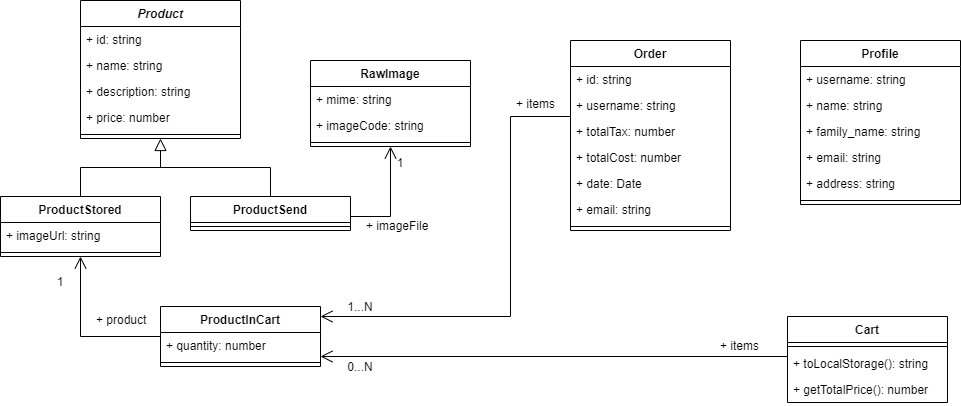

The diagram above was exported from draw.io. Its source (the exported page's mxGraphModel, read from the mxfile embedded in the PNG):
<mxGraphModel dx="1422" dy="762" grid="1" gridSize="10" guides="1" tooltips="1" connect="1" arrows="1" fold="1" page="1" pageScale="1" pageWidth="827" pageHeight="1169" math="0" shadow="0">
  <root>
    <mxCell id="WIyWlLk6GJQsqaUBKTNV-0" />
    <mxCell id="WIyWlLk6GJQsqaUBKTNV-1" parent="WIyWlLk6GJQsqaUBKTNV-0" />
    <mxCell id="7y4pV1GW_djKJ117ToOb-2" style="edgeStyle=orthogonalEdgeStyle;rounded=0;orthogonalLoop=1;jettySize=auto;html=1;startArrow=none;startFill=0;endArrow=none;endFill=0;fontFamily=Helvetica;fontSize=14;endSize=10;" edge="1" parent="WIyWlLk6GJQsqaUBKTNV-1" source="qA6R6JGtvR8xZBWz_Sou-19">
      <mxGeometry relative="1" as="geometry">
        <mxPoint x="200" y="461" as="targetPoint" />
        <Array as="points">
          <mxPoint x="310" y="461" />
        </Array>
      </mxGeometry>
    </mxCell>
    <mxCell id="zkfFHV4jXpPFQw0GAbJ--0" value="Product" style="swimlane;fontStyle=3;align=center;verticalAlign=top;childLayout=stackLayout;horizontal=1;startSize=26;horizontalStack=0;resizeParent=1;resizeLast=0;collapsible=1;marginBottom=0;rounded=0;shadow=0;strokeWidth=1;" parent="WIyWlLk6GJQsqaUBKTNV-1" vertex="1">
      <mxGeometry x="120" y="294" width="160" height="138" as="geometry">
        <mxRectangle x="230" y="140" width="160" height="26" as="alternateBounds" />
      </mxGeometry>
    </mxCell>
    <mxCell id="zkfFHV4jXpPFQw0GAbJ--1" value="+ id: string" style="text;align=left;verticalAlign=top;spacingLeft=4;spacingRight=4;overflow=hidden;rotatable=0;points=[[0,0.5],[1,0.5]];portConstraint=eastwest;" parent="zkfFHV4jXpPFQw0GAbJ--0" vertex="1">
      <mxGeometry y="26" width="160" height="26" as="geometry" />
    </mxCell>
    <mxCell id="zkfFHV4jXpPFQw0GAbJ--2" value="+ name: string" style="text;align=left;verticalAlign=top;spacingLeft=4;spacingRight=4;overflow=hidden;rotatable=0;points=[[0,0.5],[1,0.5]];portConstraint=eastwest;rounded=0;shadow=0;html=0;" parent="zkfFHV4jXpPFQw0GAbJ--0" vertex="1">
      <mxGeometry y="52" width="160" height="26" as="geometry" />
    </mxCell>
    <mxCell id="zkfFHV4jXpPFQw0GAbJ--3" value="+ description: string&#10;" style="text;align=left;verticalAlign=top;spacingLeft=4;spacingRight=4;overflow=hidden;rotatable=0;points=[[0,0.5],[1,0.5]];portConstraint=eastwest;rounded=0;shadow=0;html=0;" parent="zkfFHV4jXpPFQw0GAbJ--0" vertex="1">
      <mxGeometry y="78" width="160" height="26" as="geometry" />
    </mxCell>
    <mxCell id="qA6R6JGtvR8xZBWz_Sou-0" value="+ price: number" style="text;strokeColor=none;fillColor=none;align=left;verticalAlign=top;spacingLeft=4;spacingRight=4;overflow=hidden;rotatable=0;points=[[0,0.5],[1,0.5]];portConstraint=eastwest;" parent="zkfFHV4jXpPFQw0GAbJ--0" vertex="1">
      <mxGeometry y="104" width="160" height="26" as="geometry" />
    </mxCell>
    <mxCell id="1w5YtJCbBvh6-J5OZUkg-14" value="" style="line;strokeWidth=1;fillColor=none;align=left;verticalAlign=middle;spacingTop=-1;spacingLeft=3;spacingRight=3;rotatable=0;labelPosition=right;points=[];portConstraint=eastwest;" parent="zkfFHV4jXpPFQw0GAbJ--0" vertex="1">
      <mxGeometry y="130" width="160" height="8" as="geometry" />
    </mxCell>
    <mxCell id="7y4pV1GW_djKJ117ToOb-3" style="edgeStyle=orthogonalEdgeStyle;rounded=0;orthogonalLoop=1;jettySize=auto;html=1;entryX=0.5;entryY=1;entryDx=0;entryDy=0;startArrow=none;startFill=0;endArrow=open;endFill=0;endSize=10;fontFamily=Helvetica;fontSize=14;" edge="1" parent="WIyWlLk6GJQsqaUBKTNV-1" source="zkfFHV4jXpPFQw0GAbJ--13" target="qA6R6JGtvR8xZBWz_Sou-14">
      <mxGeometry relative="1" as="geometry">
        <Array as="points">
          <mxPoint x="120" y="630" />
        </Array>
      </mxGeometry>
    </mxCell>
    <mxCell id="zkfFHV4jXpPFQw0GAbJ--13" value="ProductInCart" style="swimlane;fontStyle=1;align=center;verticalAlign=top;childLayout=stackLayout;horizontal=1;startSize=26;horizontalStack=0;resizeParent=1;resizeLast=0;collapsible=1;marginBottom=0;rounded=0;shadow=0;strokeWidth=1;" parent="WIyWlLk6GJQsqaUBKTNV-1" vertex="1">
      <mxGeometry x="200" y="600" width="160" height="60" as="geometry">
        <mxRectangle x="340" y="380" width="170" height="26" as="alternateBounds" />
      </mxGeometry>
    </mxCell>
    <mxCell id="zkfFHV4jXpPFQw0GAbJ--14" value="+ quantity: number" style="text;align=left;verticalAlign=top;spacingLeft=4;spacingRight=4;overflow=hidden;rotatable=0;points=[[0,0.5],[1,0.5]];portConstraint=eastwest;" parent="zkfFHV4jXpPFQw0GAbJ--13" vertex="1">
      <mxGeometry y="26" width="160" height="26" as="geometry" />
    </mxCell>
    <mxCell id="1w5YtJCbBvh6-J5OZUkg-16" value="" style="line;strokeWidth=1;fillColor=none;align=left;verticalAlign=middle;spacingTop=-1;spacingLeft=3;spacingRight=3;rotatable=0;labelPosition=right;points=[];portConstraint=eastwest;" parent="zkfFHV4jXpPFQw0GAbJ--13" vertex="1">
      <mxGeometry y="52" width="160" height="8" as="geometry" />
    </mxCell>
    <mxCell id="qA6R6JGtvR8xZBWz_Sou-14" value="ProductStored" style="swimlane;fontStyle=1;align=center;verticalAlign=top;childLayout=stackLayout;horizontal=1;startSize=26;horizontalStack=0;resizeParent=1;resizeParentMax=0;resizeLast=0;collapsible=1;marginBottom=0;" parent="WIyWlLk6GJQsqaUBKTNV-1" vertex="1">
      <mxGeometry x="40" y="490" width="160" height="60" as="geometry" />
    </mxCell>
    <mxCell id="qA6R6JGtvR8xZBWz_Sou-15" value="+ imageUrl: string" style="text;strokeColor=none;fillColor=none;align=left;verticalAlign=top;spacingLeft=4;spacingRight=4;overflow=hidden;rotatable=0;points=[[0,0.5],[1,0.5]];portConstraint=eastwest;" parent="qA6R6JGtvR8xZBWz_Sou-14" vertex="1">
      <mxGeometry y="26" width="160" height="26" as="geometry" />
    </mxCell>
    <mxCell id="1w5YtJCbBvh6-J5OZUkg-17" value="" style="line;strokeWidth=1;fillColor=none;align=left;verticalAlign=middle;spacingTop=-1;spacingLeft=3;spacingRight=3;rotatable=0;labelPosition=right;points=[];portConstraint=eastwest;" parent="qA6R6JGtvR8xZBWz_Sou-14" vertex="1">
      <mxGeometry y="52" width="160" height="8" as="geometry" />
    </mxCell>
    <mxCell id="qA6R6JGtvR8xZBWz_Sou-19" value="ProductSend" style="swimlane;fontStyle=1;align=center;verticalAlign=top;childLayout=stackLayout;horizontal=1;startSize=26;horizontalStack=0;resizeParent=1;resizeParentMax=0;resizeLast=0;collapsible=1;marginBottom=0;" parent="WIyWlLk6GJQsqaUBKTNV-1" vertex="1">
      <mxGeometry x="230" y="490" width="160" height="34" as="geometry" />
    </mxCell>
    <mxCell id="1w5YtJCbBvh6-J5OZUkg-18" value="" style="line;strokeWidth=1;fillColor=none;align=left;verticalAlign=middle;spacingTop=-1;spacingLeft=3;spacingRight=3;rotatable=0;labelPosition=right;points=[];portConstraint=eastwest;" parent="qA6R6JGtvR8xZBWz_Sou-19" vertex="1">
      <mxGeometry y="26" width="160" height="8" as="geometry" />
    </mxCell>
    <mxCell id="qA6R6JGtvR8xZBWz_Sou-23" value="RawImage" style="swimlane;fontStyle=1;align=center;verticalAlign=top;childLayout=stackLayout;horizontal=1;startSize=26;horizontalStack=0;resizeParent=1;resizeParentMax=0;resizeLast=0;collapsible=1;marginBottom=0;" parent="WIyWlLk6GJQsqaUBKTNV-1" vertex="1">
      <mxGeometry x="350" y="354" width="160" height="86" as="geometry" />
    </mxCell>
    <mxCell id="qA6R6JGtvR8xZBWz_Sou-24" value="+ mime: string" style="text;strokeColor=none;fillColor=none;align=left;verticalAlign=top;spacingLeft=4;spacingRight=4;overflow=hidden;rotatable=0;points=[[0,0.5],[1,0.5]];portConstraint=eastwest;" parent="qA6R6JGtvR8xZBWz_Sou-23" vertex="1">
      <mxGeometry y="26" width="160" height="26" as="geometry" />
    </mxCell>
    <mxCell id="qA6R6JGtvR8xZBWz_Sou-26" value="+ imageCode: string" style="text;strokeColor=none;fillColor=none;align=left;verticalAlign=top;spacingLeft=4;spacingRight=4;overflow=hidden;rotatable=0;points=[[0,0.5],[1,0.5]];portConstraint=eastwest;" parent="qA6R6JGtvR8xZBWz_Sou-23" vertex="1">
      <mxGeometry y="52" width="160" height="26" as="geometry" />
    </mxCell>
    <mxCell id="diD89cGxETBNt_E52_dR-3" value="" style="line;strokeWidth=1;fillColor=none;align=left;verticalAlign=middle;spacingTop=-1;spacingLeft=3;spacingRight=3;rotatable=0;labelPosition=right;points=[];portConstraint=eastwest;" parent="qA6R6JGtvR8xZBWz_Sou-23" vertex="1">
      <mxGeometry y="78" width="160" height="8" as="geometry" />
    </mxCell>
    <mxCell id="qA6R6JGtvR8xZBWz_Sou-27" style="edgeStyle=orthogonalEdgeStyle;rounded=0;orthogonalLoop=1;jettySize=auto;html=1;endArrow=open;endFill=0;startArrow=none;startFill=0;endSize=10;" parent="WIyWlLk6GJQsqaUBKTNV-1" source="qA6R6JGtvR8xZBWz_Sou-19" target="qA6R6JGtvR8xZBWz_Sou-23" edge="1">
      <mxGeometry relative="1" as="geometry">
        <mxPoint x="390" y="529" as="sourcePoint" />
        <Array as="points">
          <mxPoint x="430" y="510" />
        </Array>
      </mxGeometry>
    </mxCell>
    <mxCell id="qA6R6JGtvR8xZBWz_Sou-28" value="Profile" style="swimlane;fontStyle=1;align=center;verticalAlign=top;childLayout=stackLayout;horizontal=1;startSize=26;horizontalStack=0;resizeParent=1;resizeParentMax=0;resizeLast=0;collapsible=1;marginBottom=0;" parent="WIyWlLk6GJQsqaUBKTNV-1" vertex="1">
      <mxGeometry x="840" y="334" width="160" height="164" as="geometry" />
    </mxCell>
    <mxCell id="qA6R6JGtvR8xZBWz_Sou-29" value="+ username: string" style="text;strokeColor=none;fillColor=none;align=left;verticalAlign=top;spacingLeft=4;spacingRight=4;overflow=hidden;rotatable=0;points=[[0,0.5],[1,0.5]];portConstraint=eastwest;" parent="qA6R6JGtvR8xZBWz_Sou-28" vertex="1">
      <mxGeometry y="26" width="160" height="26" as="geometry" />
    </mxCell>
    <mxCell id="qA6R6JGtvR8xZBWz_Sou-32" value="+ name: string" style="text;strokeColor=none;fillColor=none;align=left;verticalAlign=top;spacingLeft=4;spacingRight=4;overflow=hidden;rotatable=0;points=[[0,0.5],[1,0.5]];portConstraint=eastwest;" parent="qA6R6JGtvR8xZBWz_Sou-28" vertex="1">
      <mxGeometry y="52" width="160" height="26" as="geometry" />
    </mxCell>
    <mxCell id="qA6R6JGtvR8xZBWz_Sou-33" value="+ family_name: string" style="text;strokeColor=none;fillColor=none;align=left;verticalAlign=top;spacingLeft=4;spacingRight=4;overflow=hidden;rotatable=0;points=[[0,0.5],[1,0.5]];portConstraint=eastwest;" parent="qA6R6JGtvR8xZBWz_Sou-28" vertex="1">
      <mxGeometry y="78" width="160" height="26" as="geometry" />
    </mxCell>
    <mxCell id="qA6R6JGtvR8xZBWz_Sou-34" value="+ email: string" style="text;strokeColor=none;fillColor=none;align=left;verticalAlign=top;spacingLeft=4;spacingRight=4;overflow=hidden;rotatable=0;points=[[0,0.5],[1,0.5]];portConstraint=eastwest;" parent="qA6R6JGtvR8xZBWz_Sou-28" vertex="1">
      <mxGeometry y="104" width="160" height="26" as="geometry" />
    </mxCell>
    <mxCell id="qA6R6JGtvR8xZBWz_Sou-35" value="+ address: string" style="text;strokeColor=none;fillColor=none;align=left;verticalAlign=top;spacingLeft=4;spacingRight=4;overflow=hidden;rotatable=0;points=[[0,0.5],[1,0.5]];portConstraint=eastwest;" parent="qA6R6JGtvR8xZBWz_Sou-28" vertex="1">
      <mxGeometry y="130" width="160" height="26" as="geometry" />
    </mxCell>
    <mxCell id="qA6R6JGtvR8xZBWz_Sou-30" value="" style="line;strokeWidth=1;fillColor=none;align=left;verticalAlign=middle;spacingTop=-1;spacingLeft=3;spacingRight=3;rotatable=0;labelPosition=right;points=[];portConstraint=eastwest;" parent="qA6R6JGtvR8xZBWz_Sou-28" vertex="1">
      <mxGeometry y="156" width="160" height="8" as="geometry" />
    </mxCell>
    <mxCell id="qA6R6JGtvR8xZBWz_Sou-36" value="Order" style="swimlane;fontStyle=1;align=center;verticalAlign=top;childLayout=stackLayout;horizontal=1;startSize=26;horizontalStack=0;resizeParent=1;resizeParentMax=0;resizeLast=0;collapsible=1;marginBottom=0;" parent="WIyWlLk6GJQsqaUBKTNV-1" vertex="1">
      <mxGeometry x="610" y="334" width="160" height="190" as="geometry" />
    </mxCell>
    <mxCell id="qA6R6JGtvR8xZBWz_Sou-37" value="+ id: string" style="text;strokeColor=none;fillColor=none;align=left;verticalAlign=top;spacingLeft=4;spacingRight=4;overflow=hidden;rotatable=0;points=[[0,0.5],[1,0.5]];portConstraint=eastwest;" parent="qA6R6JGtvR8xZBWz_Sou-36" vertex="1">
      <mxGeometry y="26" width="160" height="26" as="geometry" />
    </mxCell>
    <mxCell id="qA6R6JGtvR8xZBWz_Sou-40" value="+ username: string" style="text;strokeColor=none;fillColor=none;align=left;verticalAlign=top;spacingLeft=4;spacingRight=4;overflow=hidden;rotatable=0;points=[[0,0.5],[1,0.5]];portConstraint=eastwest;" parent="qA6R6JGtvR8xZBWz_Sou-36" vertex="1">
      <mxGeometry y="52" width="160" height="26" as="geometry" />
    </mxCell>
    <mxCell id="qA6R6JGtvR8xZBWz_Sou-43" value="+ totalTax: number" style="text;strokeColor=none;fillColor=none;align=left;verticalAlign=top;spacingLeft=4;spacingRight=4;overflow=hidden;rotatable=0;points=[[0,0.5],[1,0.5]];portConstraint=eastwest;" parent="qA6R6JGtvR8xZBWz_Sou-36" vertex="1">
      <mxGeometry y="78" width="160" height="26" as="geometry" />
    </mxCell>
    <mxCell id="qA6R6JGtvR8xZBWz_Sou-44" value="+ totalCost: number" style="text;strokeColor=none;fillColor=none;align=left;verticalAlign=top;spacingLeft=4;spacingRight=4;overflow=hidden;rotatable=0;points=[[0,0.5],[1,0.5]];portConstraint=eastwest;" parent="qA6R6JGtvR8xZBWz_Sou-36" vertex="1">
      <mxGeometry y="104" width="160" height="26" as="geometry" />
    </mxCell>
    <mxCell id="qA6R6JGtvR8xZBWz_Sou-45" value="+ date: Date" style="text;strokeColor=none;fillColor=none;align=left;verticalAlign=top;spacingLeft=4;spacingRight=4;overflow=hidden;rotatable=0;points=[[0,0.5],[1,0.5]];portConstraint=eastwest;" parent="qA6R6JGtvR8xZBWz_Sou-36" vertex="1">
      <mxGeometry y="130" width="160" height="26" as="geometry" />
    </mxCell>
    <mxCell id="qA6R6JGtvR8xZBWz_Sou-46" value="+ email: string" style="text;strokeColor=none;fillColor=none;align=left;verticalAlign=top;spacingLeft=4;spacingRight=4;overflow=hidden;rotatable=0;points=[[0,0.5],[1,0.5]];portConstraint=eastwest;" parent="qA6R6JGtvR8xZBWz_Sou-36" vertex="1">
      <mxGeometry y="156" width="160" height="26" as="geometry" />
    </mxCell>
    <mxCell id="qA6R6JGtvR8xZBWz_Sou-38" value="" style="line;strokeWidth=1;fillColor=none;align=left;verticalAlign=middle;spacingTop=-1;spacingLeft=3;spacingRight=3;rotatable=0;labelPosition=right;points=[];portConstraint=eastwest;" parent="qA6R6JGtvR8xZBWz_Sou-36" vertex="1">
      <mxGeometry y="182" width="160" height="8" as="geometry" />
    </mxCell>
    <mxCell id="qA6R6JGtvR8xZBWz_Sou-42" style="edgeStyle=orthogonalEdgeStyle;rounded=0;orthogonalLoop=1;jettySize=auto;html=1;startArrow=none;startFill=0;endArrow=open;endFill=0;endSize=10;" parent="WIyWlLk6GJQsqaUBKTNV-1" source="qA6R6JGtvR8xZBWz_Sou-36" target="zkfFHV4jXpPFQw0GAbJ--13" edge="1">
      <mxGeometry relative="1" as="geometry">
        <Array as="points">
          <mxPoint x="550" y="410" />
          <mxPoint x="550" y="610" />
        </Array>
        <mxPoint x="740" y="211" as="sourcePoint" />
      </mxGeometry>
    </mxCell>
    <mxCell id="1w5YtJCbBvh6-J5OZUkg-1" value="+ items" style="text;strokeColor=none;fillColor=none;align=left;verticalAlign=top;spacingLeft=4;spacingRight=4;overflow=hidden;rotatable=0;points=[[0,0.5],[1,0.5]];portConstraint=eastwest;" parent="WIyWlLk6GJQsqaUBKTNV-1" vertex="1">
      <mxGeometry x="550" y="384" width="73" height="26" as="geometry" />
    </mxCell>
    <mxCell id="1w5YtJCbBvh6-J5OZUkg-2" value="1...N" style="text;html=1;strokeColor=none;fillColor=none;align=center;verticalAlign=middle;whiteSpace=wrap;rounded=0;" parent="WIyWlLk6GJQsqaUBKTNV-1" vertex="1">
      <mxGeometry x="380" y="590" width="40" height="20" as="geometry" />
    </mxCell>
    <mxCell id="1w5YtJCbBvh6-J5OZUkg-3" value="+ imageFile" style="text;strokeColor=none;fillColor=none;align=left;verticalAlign=top;spacingLeft=4;spacingRight=4;overflow=hidden;rotatable=0;points=[[0,0.5],[1,0.5]];portConstraint=eastwest;" parent="WIyWlLk6GJQsqaUBKTNV-1" vertex="1">
      <mxGeometry x="400" y="506" width="73" height="26" as="geometry" />
    </mxCell>
    <mxCell id="1w5YtJCbBvh6-J5OZUkg-22" style="edgeStyle=orthogonalEdgeStyle;rounded=0;orthogonalLoop=1;jettySize=auto;html=1;entryX=1;entryY=0.923;entryDx=0;entryDy=0;entryPerimeter=0;startArrow=none;startFill=0;startSize=11;endArrow=open;endFill=0;endSize=10;exitX=0;exitY=0.5;exitDx=0;exitDy=0;" parent="WIyWlLk6GJQsqaUBKTNV-1" source="1w5YtJCbBvh6-J5OZUkg-23" target="zkfFHV4jXpPFQw0GAbJ--14" edge="1">
      <mxGeometry relative="1" as="geometry">
        <Array as="points">
          <mxPoint x="827" y="650" />
        </Array>
      </mxGeometry>
    </mxCell>
    <mxCell id="1w5YtJCbBvh6-J5OZUkg-4" value="Cart" style="swimlane;fontStyle=1;align=center;verticalAlign=top;childLayout=stackLayout;horizontal=1;startSize=26;horizontalStack=0;resizeParent=1;resizeParentMax=0;resizeLast=0;collapsible=1;marginBottom=0;" parent="WIyWlLk6GJQsqaUBKTNV-1" vertex="1">
      <mxGeometry x="827" y="610" width="160" height="86" as="geometry" />
    </mxCell>
    <mxCell id="diD89cGxETBNt_E52_dR-1" value="" style="line;strokeWidth=1;fillColor=none;align=left;verticalAlign=middle;spacingTop=-1;spacingLeft=3;spacingRight=3;rotatable=0;labelPosition=right;points=[];portConstraint=eastwest;" parent="1w5YtJCbBvh6-J5OZUkg-4" vertex="1">
      <mxGeometry y="26" width="160" height="8" as="geometry" />
    </mxCell>
    <mxCell id="1w5YtJCbBvh6-J5OZUkg-23" value="+ toLocalStorage(): string" style="text;strokeColor=none;fillColor=none;align=left;verticalAlign=top;spacingLeft=4;spacingRight=4;overflow=hidden;rotatable=0;points=[[0,0.5],[1,0.5]];portConstraint=eastwest;" parent="1w5YtJCbBvh6-J5OZUkg-4" vertex="1">
      <mxGeometry y="34" width="160" height="26" as="geometry" />
    </mxCell>
    <mxCell id="1w5YtJCbBvh6-J5OZUkg-24" value="+ getTotalPrice(): number" style="text;strokeColor=none;fillColor=none;align=left;verticalAlign=top;spacingLeft=4;spacingRight=4;overflow=hidden;rotatable=0;points=[[0,0.5],[1,0.5]];portConstraint=eastwest;" parent="1w5YtJCbBvh6-J5OZUkg-4" vertex="1">
      <mxGeometry y="60" width="160" height="26" as="geometry" />
    </mxCell>
    <mxCell id="1w5YtJCbBvh6-J5OZUkg-20" value="0...N" style="text;html=1;strokeColor=none;fillColor=none;align=center;verticalAlign=middle;whiteSpace=wrap;rounded=0;" parent="WIyWlLk6GJQsqaUBKTNV-1" vertex="1">
      <mxGeometry x="380" y="650" width="40" height="20" as="geometry" />
    </mxCell>
    <mxCell id="diD89cGxETBNt_E52_dR-0" value="+ items" style="text;strokeColor=none;fillColor=none;align=left;verticalAlign=top;spacingLeft=4;spacingRight=4;overflow=hidden;rotatable=0;points=[[0,0.5],[1,0.5]];portConstraint=eastwest;" parent="WIyWlLk6GJQsqaUBKTNV-1" vertex="1">
      <mxGeometry x="754" y="626" width="73" height="30" as="geometry" />
    </mxCell>
    <mxCell id="diD89cGxETBNt_E52_dR-2" value="1" style="text;html=1;strokeColor=none;fillColor=none;align=center;verticalAlign=middle;whiteSpace=wrap;rounded=0;" parent="WIyWlLk6GJQsqaUBKTNV-1" vertex="1">
      <mxGeometry x="420" y="446" width="40" height="20" as="geometry" />
    </mxCell>
    <mxCell id="7y4pV1GW_djKJ117ToOb-1" style="edgeStyle=orthogonalEdgeStyle;rounded=0;orthogonalLoop=1;jettySize=auto;html=1;entryX=0.5;entryY=1;entryDx=0;entryDy=0;startArrow=none;startFill=0;endArrow=block;endFill=0;fontFamily=Helvetica;fontSize=14;endSize=10;" edge="1" parent="WIyWlLk6GJQsqaUBKTNV-1" source="qA6R6JGtvR8xZBWz_Sou-14" target="zkfFHV4jXpPFQw0GAbJ--0">
      <mxGeometry relative="1" as="geometry" />
    </mxCell>
    <mxCell id="7y4pV1GW_djKJ117ToOb-4" value="1" style="text;html=1;strokeColor=none;fillColor=none;align=center;verticalAlign=middle;whiteSpace=wrap;rounded=0;" vertex="1" parent="WIyWlLk6GJQsqaUBKTNV-1">
      <mxGeometry x="80" y="565" width="40" height="20" as="geometry" />
    </mxCell>
    <mxCell id="7y4pV1GW_djKJ117ToOb-5" value="+ product" style="text;strokeColor=none;fillColor=none;align=left;verticalAlign=top;spacingLeft=4;spacingRight=4;overflow=hidden;rotatable=0;points=[[0,0.5],[1,0.5]];portConstraint=eastwest;" vertex="1" parent="WIyWlLk6GJQsqaUBKTNV-1">
      <mxGeometry x="130" y="600" width="73" height="26" as="geometry" />
    </mxCell>
  </root>
</mxGraphModel>